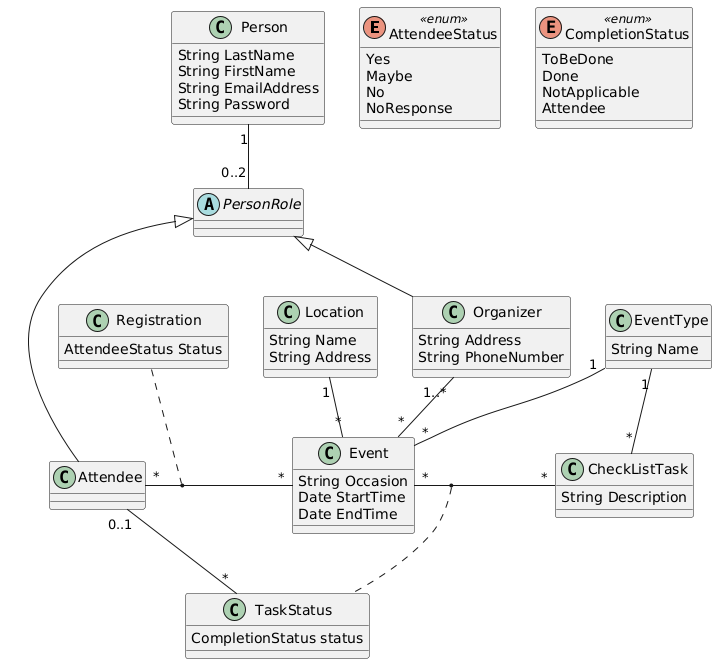

The diagram above was rendered by PlantUML. Its source (embedded in the PNG):
@startuml
enum AttendeeStatus <<enum>> {
    Yes
    Maybe
    No
    NoResponse
}

enum CompletionStatus <<enum>> {
    ToBeDone
    Done
    NotApplicable
    Attendee
}

class Person {
    String LastName
    String FirstName
    String EmailAddress
    String Password
}

abstract class PersonRole {}

class Organizer {
    String Address
    String PhoneNumber
}

class Attendee {}

class TaskStatus {
    CompletionStatus status
}

class Registration {
    AttendeeStatus Status
}

class CheckListTask {
    String Description
}

class Location {
    String Name
    String Address
}

class Event {
    String Occasion
    Date StartTime
    Date EndTime
}

class EventType {
    String Name
}

PersonRole <|-- Organizer
PersonRole <|-- Attendee

Person "1" -- "0..2" PersonRole

Organizer "1..*" -- "*" Event
Attendee "0..1" -- "*" TaskStatus

Attendee "*" - "*" Event
Registration .. (Attendee,Event)

Event "*" - "*" CheckListTask
(Event,CheckListTask)..TaskStatus

Location "1" -- "*" Event
EventType "1" -- "*" Event
EventType "1" -- "*" CheckListTask
@enduml